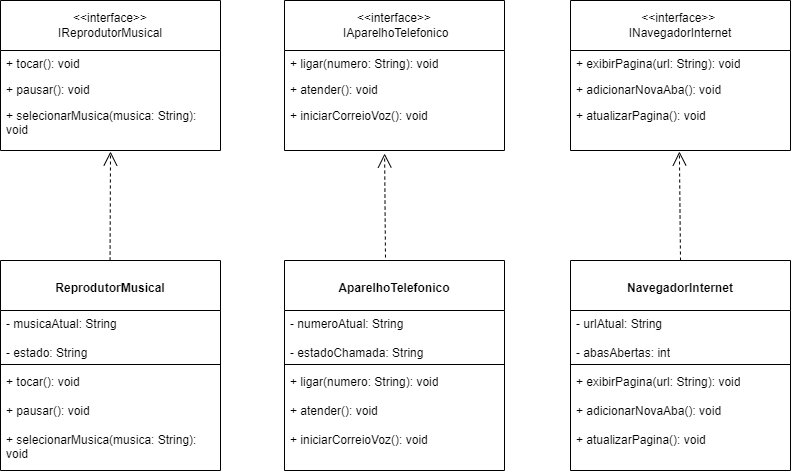

The diagram above was exported from draw.io. Its source (the exported page's mxGraphModel, read from the mxfile embedded in the PNG):
<mxGraphModel dx="1194" dy="750" grid="1" gridSize="10" guides="1" tooltips="1" connect="1" arrows="1" fold="1" page="1" pageScale="1" pageWidth="827" pageHeight="1169" math="0" shadow="0">
  <root>
    <mxCell id="0" />
    <mxCell id="1" parent="0" />
    <mxCell id="zW-9KHCZBsXd_0u-jvgY-15" value="&amp;lt;&amp;lt;interface&amp;gt;&amp;gt; &lt;br&gt;IReprodutorMusical" style="swimlane;fontStyle=0;childLayout=stackLayout;horizontal=1;startSize=50;fillColor=none;horizontalStack=0;resizeParent=1;resizeParentMax=0;resizeLast=0;collapsible=1;marginBottom=0;whiteSpace=wrap;html=1;strokeColor=default;align=center;verticalAlign=middle;fontFamily=Helvetica;fontSize=12;fontColor=default;" parent="1" vertex="1">
      <mxGeometry x="20" y="50" width="220" height="150" as="geometry" />
    </mxCell>
    <mxCell id="zW-9KHCZBsXd_0u-jvgY-16" value="+ tocar(): void" style="text;strokeColor=none;fillColor=none;align=left;verticalAlign=top;spacingLeft=4;spacingRight=4;overflow=hidden;rotatable=0;points=[[0,0.5],[1,0.5]];portConstraint=eastwest;whiteSpace=wrap;html=1;fontFamily=Helvetica;fontSize=12;fontColor=default;" parent="zW-9KHCZBsXd_0u-jvgY-15" vertex="1">
      <mxGeometry y="50" width="220" height="26" as="geometry" />
    </mxCell>
    <mxCell id="zW-9KHCZBsXd_0u-jvgY-17" value="+ pausar(): void" style="text;strokeColor=none;fillColor=none;align=left;verticalAlign=top;spacingLeft=4;spacingRight=4;overflow=hidden;rotatable=0;points=[[0,0.5],[1,0.5]];portConstraint=eastwest;whiteSpace=wrap;html=1;fontFamily=Helvetica;fontSize=12;fontColor=default;" parent="zW-9KHCZBsXd_0u-jvgY-15" vertex="1">
      <mxGeometry y="76" width="220" height="26" as="geometry" />
    </mxCell>
    <mxCell id="zW-9KHCZBsXd_0u-jvgY-18" value="+ selecionarMusica(musica: String): void" style="text;strokeColor=none;fillColor=none;align=left;verticalAlign=top;spacingLeft=4;spacingRight=4;overflow=hidden;rotatable=0;points=[[0,0.5],[1,0.5]];portConstraint=eastwest;whiteSpace=wrap;html=1;fontFamily=Helvetica;fontSize=12;fontColor=default;" parent="zW-9KHCZBsXd_0u-jvgY-15" vertex="1">
      <mxGeometry y="102" width="220" height="48" as="geometry" />
    </mxCell>
    <mxCell id="zW-9KHCZBsXd_0u-jvgY-20" value="&lt;div&gt;&lt;br&gt;&lt;/div&gt;ReprodutorMusical" style="swimlane;fontStyle=1;align=center;verticalAlign=top;childLayout=stackLayout;horizontal=1;startSize=50;horizontalStack=0;resizeParent=1;resizeParentMax=0;resizeLast=0;collapsible=1;marginBottom=0;whiteSpace=wrap;html=1;strokeColor=default;fontFamily=Helvetica;fontSize=12;fontColor=default;fillColor=default;" parent="1" vertex="1">
      <mxGeometry x="20" y="310" width="220" height="210" as="geometry" />
    </mxCell>
    <mxCell id="zW-9KHCZBsXd_0u-jvgY-21" value="- musicaAtual: String&lt;div&gt;&lt;br&gt;- estado: String&lt;/div&gt;" style="text;strokeColor=none;fillColor=none;align=left;verticalAlign=top;spacingLeft=4;spacingRight=4;overflow=hidden;rotatable=0;points=[[0,0.5],[1,0.5]];portConstraint=eastwest;whiteSpace=wrap;html=1;fontFamily=Helvetica;fontSize=12;fontColor=default;" parent="zW-9KHCZBsXd_0u-jvgY-20" vertex="1">
      <mxGeometry y="50" width="220" height="50" as="geometry" />
    </mxCell>
    <mxCell id="zW-9KHCZBsXd_0u-jvgY-22" value="" style="line;strokeWidth=1;fillColor=none;align=left;verticalAlign=middle;spacingTop=-1;spacingLeft=3;spacingRight=3;rotatable=0;labelPosition=right;points=[];portConstraint=eastwest;strokeColor=inherit;fontFamily=Helvetica;fontSize=12;fontColor=default;" parent="zW-9KHCZBsXd_0u-jvgY-20" vertex="1">
      <mxGeometry y="100" width="220" height="8" as="geometry" />
    </mxCell>
    <mxCell id="zW-9KHCZBsXd_0u-jvgY-23" value="+ tocar(): void&lt;div&gt;&lt;br&gt;&lt;div&gt;+ pausar(): void&lt;br&gt;&lt;/div&gt;&lt;div&gt;&lt;br&gt;&lt;/div&gt;&lt;div&gt;+ selecionarMusica(musica: String): void&lt;br&gt;&lt;/div&gt;&lt;div&gt;&lt;br&gt;&lt;/div&gt;&lt;/div&gt;" style="text;strokeColor=none;fillColor=none;align=left;verticalAlign=top;spacingLeft=4;spacingRight=4;overflow=hidden;rotatable=0;points=[[0,0.5],[1,0.5]];portConstraint=eastwest;whiteSpace=wrap;html=1;fontFamily=Helvetica;fontSize=12;fontColor=default;" parent="zW-9KHCZBsXd_0u-jvgY-20" vertex="1">
      <mxGeometry y="108" width="220" height="102" as="geometry" />
    </mxCell>
    <mxCell id="zW-9KHCZBsXd_0u-jvgY-24" value="&amp;lt;&amp;lt;interface&amp;gt;&amp;gt;&lt;div&gt;&amp;nbsp;IAparelhoTelefonico&lt;/div&gt;" style="swimlane;fontStyle=0;childLayout=stackLayout;horizontal=1;startSize=50;fillColor=none;horizontalStack=0;resizeParent=1;resizeParentMax=0;resizeLast=0;collapsible=1;marginBottom=0;whiteSpace=wrap;html=1;strokeColor=default;align=center;verticalAlign=middle;fontFamily=Helvetica;fontSize=12;fontColor=default;" parent="1" vertex="1">
      <mxGeometry x="304" y="50" width="220" height="150" as="geometry" />
    </mxCell>
    <mxCell id="zW-9KHCZBsXd_0u-jvgY-25" value="+ ligar(numero: String): void" style="text;strokeColor=none;fillColor=none;align=left;verticalAlign=top;spacingLeft=4;spacingRight=4;overflow=hidden;rotatable=0;points=[[0,0.5],[1,0.5]];portConstraint=eastwest;whiteSpace=wrap;html=1;fontFamily=Helvetica;fontSize=12;fontColor=default;" parent="zW-9KHCZBsXd_0u-jvgY-24" vertex="1">
      <mxGeometry y="50" width="220" height="26" as="geometry" />
    </mxCell>
    <mxCell id="zW-9KHCZBsXd_0u-jvgY-26" value="+ atender(): void" style="text;strokeColor=none;fillColor=none;align=left;verticalAlign=top;spacingLeft=4;spacingRight=4;overflow=hidden;rotatable=0;points=[[0,0.5],[1,0.5]];portConstraint=eastwest;whiteSpace=wrap;html=1;fontFamily=Helvetica;fontSize=12;fontColor=default;" parent="zW-9KHCZBsXd_0u-jvgY-24" vertex="1">
      <mxGeometry y="76" width="220" height="26" as="geometry" />
    </mxCell>
    <mxCell id="zW-9KHCZBsXd_0u-jvgY-27" value="+ iniciarCorreioVoz(): void" style="text;strokeColor=none;fillColor=none;align=left;verticalAlign=top;spacingLeft=4;spacingRight=4;overflow=hidden;rotatable=0;points=[[0,0.5],[1,0.5]];portConstraint=eastwest;whiteSpace=wrap;html=1;fontFamily=Helvetica;fontSize=12;fontColor=default;" parent="zW-9KHCZBsXd_0u-jvgY-24" vertex="1">
      <mxGeometry y="102" width="220" height="48" as="geometry" />
    </mxCell>
    <mxCell id="zW-9KHCZBsXd_0u-jvgY-28" value="&amp;lt;&amp;lt;interface&amp;gt;&amp;gt;&amp;nbsp;&lt;div&gt;INavegadorInternet&lt;/div&gt;" style="swimlane;fontStyle=0;childLayout=stackLayout;horizontal=1;startSize=50;fillColor=none;horizontalStack=0;resizeParent=1;resizeParentMax=0;resizeLast=0;collapsible=1;marginBottom=0;whiteSpace=wrap;html=1;strokeColor=default;align=center;verticalAlign=middle;fontFamily=Helvetica;fontSize=12;fontColor=default;" parent="1" vertex="1">
      <mxGeometry x="590" y="50" width="220" height="150" as="geometry" />
    </mxCell>
    <mxCell id="zW-9KHCZBsXd_0u-jvgY-29" value="+ exibirPagina(url: String): void" style="text;strokeColor=none;fillColor=none;align=left;verticalAlign=top;spacingLeft=4;spacingRight=4;overflow=hidden;rotatable=0;points=[[0,0.5],[1,0.5]];portConstraint=eastwest;whiteSpace=wrap;html=1;fontFamily=Helvetica;fontSize=12;fontColor=default;" parent="zW-9KHCZBsXd_0u-jvgY-28" vertex="1">
      <mxGeometry y="50" width="220" height="26" as="geometry" />
    </mxCell>
    <mxCell id="zW-9KHCZBsXd_0u-jvgY-30" value="+ adicionarNovaAba(): void" style="text;strokeColor=none;fillColor=none;align=left;verticalAlign=top;spacingLeft=4;spacingRight=4;overflow=hidden;rotatable=0;points=[[0,0.5],[1,0.5]];portConstraint=eastwest;whiteSpace=wrap;html=1;fontFamily=Helvetica;fontSize=12;fontColor=default;" parent="zW-9KHCZBsXd_0u-jvgY-28" vertex="1">
      <mxGeometry y="76" width="220" height="26" as="geometry" />
    </mxCell>
    <mxCell id="zW-9KHCZBsXd_0u-jvgY-31" value="+ atualizarPagina(): void" style="text;strokeColor=none;fillColor=none;align=left;verticalAlign=top;spacingLeft=4;spacingRight=4;overflow=hidden;rotatable=0;points=[[0,0.5],[1,0.5]];portConstraint=eastwest;whiteSpace=wrap;html=1;fontFamily=Helvetica;fontSize=12;fontColor=default;" parent="zW-9KHCZBsXd_0u-jvgY-28" vertex="1">
      <mxGeometry y="102" width="220" height="48" as="geometry" />
    </mxCell>
    <mxCell id="zW-9KHCZBsXd_0u-jvgY-32" value="&lt;div&gt;&lt;br&gt;&lt;/div&gt;AparelhoTelefonico" style="swimlane;fontStyle=1;align=center;verticalAlign=top;childLayout=stackLayout;horizontal=1;startSize=50;horizontalStack=0;resizeParent=1;resizeParentMax=0;resizeLast=0;collapsible=1;marginBottom=0;whiteSpace=wrap;html=1;strokeColor=default;fontFamily=Helvetica;fontSize=12;fontColor=default;fillColor=default;" parent="1" vertex="1">
      <mxGeometry x="304" y="310" width="220" height="210" as="geometry" />
    </mxCell>
    <mxCell id="zW-9KHCZBsXd_0u-jvgY-33" value="&lt;div&gt;- numeroAtual: String&lt;/div&gt;&lt;div&gt;&lt;br&gt;- estadoChamada: String&lt;/div&gt;" style="text;strokeColor=none;fillColor=none;align=left;verticalAlign=top;spacingLeft=4;spacingRight=4;overflow=hidden;rotatable=0;points=[[0,0.5],[1,0.5]];portConstraint=eastwest;whiteSpace=wrap;html=1;fontFamily=Helvetica;fontSize=12;fontColor=default;" parent="zW-9KHCZBsXd_0u-jvgY-32" vertex="1">
      <mxGeometry y="50" width="220" height="50" as="geometry" />
    </mxCell>
    <mxCell id="zW-9KHCZBsXd_0u-jvgY-34" value="" style="line;strokeWidth=1;fillColor=none;align=left;verticalAlign=middle;spacingTop=-1;spacingLeft=3;spacingRight=3;rotatable=0;labelPosition=right;points=[];portConstraint=eastwest;strokeColor=inherit;fontFamily=Helvetica;fontSize=12;fontColor=default;" parent="zW-9KHCZBsXd_0u-jvgY-32" vertex="1">
      <mxGeometry y="100" width="220" height="8" as="geometry" />
    </mxCell>
    <mxCell id="zW-9KHCZBsXd_0u-jvgY-35" value="&lt;div&gt;+ ligar(numero: String): void&lt;/div&gt;&lt;div&gt;&lt;br&gt;&lt;div&gt;+ atender(): void&lt;br&gt;&lt;/div&gt;&lt;div&gt;&lt;br&gt;&lt;/div&gt;&lt;div&gt;+ iniciarCorreioVoz(): void&lt;br&gt;&lt;/div&gt;&lt;/div&gt;" style="text;strokeColor=none;fillColor=none;align=left;verticalAlign=top;spacingLeft=4;spacingRight=4;overflow=hidden;rotatable=0;points=[[0,0.5],[1,0.5]];portConstraint=eastwest;whiteSpace=wrap;html=1;fontFamily=Helvetica;fontSize=12;fontColor=default;" parent="zW-9KHCZBsXd_0u-jvgY-32" vertex="1">
      <mxGeometry y="108" width="220" height="102" as="geometry" />
    </mxCell>
    <mxCell id="zW-9KHCZBsXd_0u-jvgY-36" value="&lt;div&gt;&lt;br&gt;&lt;/div&gt; NavegadorInternet" style="swimlane;fontStyle=1;align=center;verticalAlign=top;childLayout=stackLayout;horizontal=1;startSize=50;horizontalStack=0;resizeParent=1;resizeParentMax=0;resizeLast=0;collapsible=1;marginBottom=0;whiteSpace=wrap;html=1;strokeColor=default;fontFamily=Helvetica;fontSize=12;fontColor=default;fillColor=default;" parent="1" vertex="1">
      <mxGeometry x="590" y="310" width="220" height="210" as="geometry" />
    </mxCell>
    <mxCell id="zW-9KHCZBsXd_0u-jvgY-37" value="&lt;div&gt;- urlAtual: String&lt;/div&gt;&lt;div&gt;&lt;br&gt;- abasAbertas: int&lt;/div&gt;" style="text;strokeColor=none;fillColor=none;align=left;verticalAlign=top;spacingLeft=4;spacingRight=4;overflow=hidden;rotatable=0;points=[[0,0.5],[1,0.5]];portConstraint=eastwest;whiteSpace=wrap;html=1;fontFamily=Helvetica;fontSize=12;fontColor=default;" parent="zW-9KHCZBsXd_0u-jvgY-36" vertex="1">
      <mxGeometry y="50" width="220" height="50" as="geometry" />
    </mxCell>
    <mxCell id="zW-9KHCZBsXd_0u-jvgY-38" value="" style="line;strokeWidth=1;fillColor=none;align=left;verticalAlign=middle;spacingTop=-1;spacingLeft=3;spacingRight=3;rotatable=0;labelPosition=right;points=[];portConstraint=eastwest;strokeColor=inherit;fontFamily=Helvetica;fontSize=12;fontColor=default;" parent="zW-9KHCZBsXd_0u-jvgY-36" vertex="1">
      <mxGeometry y="100" width="220" height="8" as="geometry" />
    </mxCell>
    <mxCell id="zW-9KHCZBsXd_0u-jvgY-39" value="&lt;div&gt;+ exibirPagina(url: String): void&lt;/div&gt;&lt;div&gt;&lt;br&gt;&lt;div&gt;+ adicionarNovaAba(): void&lt;br&gt;&lt;/div&gt;&lt;div&gt;&lt;br&gt;&lt;/div&gt;&lt;div&gt;+ atualizarPagina(): void&lt;br&gt;&lt;/div&gt;&lt;/div&gt;" style="text;strokeColor=none;fillColor=none;align=left;verticalAlign=top;spacingLeft=4;spacingRight=4;overflow=hidden;rotatable=0;points=[[0,0.5],[1,0.5]];portConstraint=eastwest;whiteSpace=wrap;html=1;fontFamily=Helvetica;fontSize=12;fontColor=default;" parent="zW-9KHCZBsXd_0u-jvgY-36" vertex="1">
      <mxGeometry y="108" width="220" height="102" as="geometry" />
    </mxCell>
    <mxCell id="zW-9KHCZBsXd_0u-jvgY-43" value="" style="endArrow=open;endSize=12;dashed=1;html=1;rounded=0;fontFamily=Helvetica;fontSize=12;fontColor=default;exitX=0.459;exitY=-0.014;exitDx=0;exitDy=0;exitPerimeter=0;entryX=0.455;entryY=1.063;entryDx=0;entryDy=0;entryPerimeter=0;" parent="1" source="zW-9KHCZBsXd_0u-jvgY-32" target="zW-9KHCZBsXd_0u-jvgY-27" edge="1">
      <mxGeometry x="0.3846" width="160" relative="1" as="geometry">
        <mxPoint x="330" y="260" as="sourcePoint" />
        <mxPoint x="460" y="210" as="targetPoint" />
        <mxPoint as="offset" />
      </mxGeometry>
    </mxCell>
    <mxCell id="zW-9KHCZBsXd_0u-jvgY-45" value="" style="endArrow=open;endSize=12;dashed=1;html=1;rounded=0;fontFamily=Helvetica;fontSize=12;fontColor=default;exitX=0.498;exitY=0;exitDx=0;exitDy=0;exitPerimeter=0;entryX=0.5;entryY=1.021;entryDx=0;entryDy=0;entryPerimeter=0;" parent="1" source="zW-9KHCZBsXd_0u-jvgY-20" target="zW-9KHCZBsXd_0u-jvgY-18" edge="1">
      <mxGeometry x="0.3846" width="160" relative="1" as="geometry">
        <mxPoint x="130.5" y="304" as="sourcePoint" />
        <mxPoint x="130" y="210" as="targetPoint" />
        <mxPoint as="offset" />
      </mxGeometry>
    </mxCell>
    <mxCell id="zW-9KHCZBsXd_0u-jvgY-46" value="" style="endArrow=open;endSize=12;dashed=1;html=1;rounded=0;fontFamily=Helvetica;fontSize=12;fontColor=default;exitX=0.5;exitY=0;exitDx=0;exitDy=0;entryX=0.495;entryY=1.021;entryDx=0;entryDy=0;entryPerimeter=0;" parent="1" source="zW-9KHCZBsXd_0u-jvgY-36" target="zW-9KHCZBsXd_0u-jvgY-31" edge="1">
      <mxGeometry x="0.3846" width="160" relative="1" as="geometry">
        <mxPoint x="701" y="304" as="sourcePoint" />
        <mxPoint x="700" y="220" as="targetPoint" />
        <mxPoint as="offset" />
      </mxGeometry>
    </mxCell>
  </root>
</mxGraphModel>